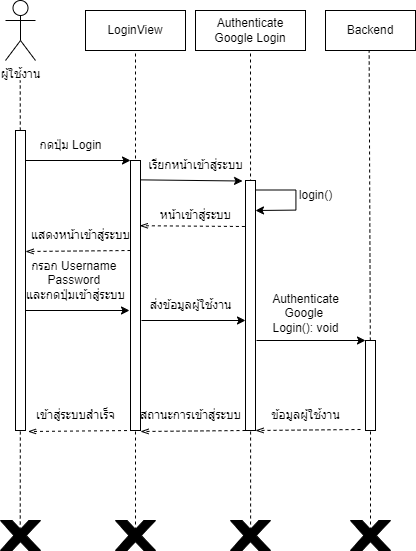

The diagram above was exported from draw.io. Its source (the exported page's mxGraphModel, read from the mxfile embedded in the PNG):
<mxGraphModel dx="339" dy="508" grid="1" gridSize="10" guides="1" tooltips="1" connect="1" arrows="1" fold="1" page="1" pageScale="1" pageWidth="850" pageHeight="1100" math="0" shadow="0">
  <root>
    <mxCell id="0" />
    <mxCell id="1" parent="0" />
    <mxCell id="J92lPIoyuNdYJRjkBcZH-1" value="ผู้ใช้งาน" style="shape=umlActor;verticalLabelPosition=bottom;verticalAlign=top;html=1;outlineConnect=0;" parent="1" vertex="1">
      <mxGeometry x="70" y="120" width="30" height="60" as="geometry" />
    </mxCell>
    <mxCell id="J92lPIoyuNdYJRjkBcZH-2" value="" style="endArrow=none;dashed=1;html=1;rounded=0;" parent="1" source="J92lPIoyuNdYJRjkBcZH-12" edge="1">
      <mxGeometry width="50" height="50" relative="1" as="geometry">
        <mxPoint x="84.71" y="650" as="sourcePoint" />
        <mxPoint x="84.71" y="200" as="targetPoint" />
      </mxGeometry>
    </mxCell>
    <mxCell id="J92lPIoyuNdYJRjkBcZH-3" value="" style="endArrow=none;dashed=1;html=1;rounded=0;entryX=0.5;entryY=1;entryDx=0;entryDy=0;" parent="1" target="J92lPIoyuNdYJRjkBcZH-9" edge="1">
      <mxGeometry width="50" height="50" relative="1" as="geometry">
        <mxPoint x="200" y="650" as="sourcePoint" />
        <mxPoint x="200" y="200" as="targetPoint" />
      </mxGeometry>
    </mxCell>
    <mxCell id="J92lPIoyuNdYJRjkBcZH-5" value="" style="endArrow=none;dashed=1;html=1;rounded=0;entryX=0.5;entryY=1;entryDx=0;entryDy=0;" parent="1" target="J92lPIoyuNdYJRjkBcZH-10" edge="1">
      <mxGeometry width="50" height="50" relative="1" as="geometry">
        <mxPoint x="315.11" y="650" as="sourcePoint" />
        <mxPoint x="315.11" y="200" as="targetPoint" />
      </mxGeometry>
    </mxCell>
    <mxCell id="J92lPIoyuNdYJRjkBcZH-8" value="" style="endArrow=none;dashed=1;html=1;rounded=0;entryX=0.5;entryY=1;entryDx=0;entryDy=0;" parent="1" source="J92lPIoyuNdYJRjkBcZH-16" edge="1">
      <mxGeometry width="50" height="50" relative="1" as="geometry">
        <mxPoint x="431.36" y="650" as="sourcePoint" />
        <mxPoint x="433.64" y="170" as="targetPoint" />
      </mxGeometry>
    </mxCell>
    <mxCell id="J92lPIoyuNdYJRjkBcZH-9" value="LoginView" style="rounded=0;whiteSpace=wrap;html=1;" parent="1" vertex="1">
      <mxGeometry x="150" y="130" width="100" height="40" as="geometry" />
    </mxCell>
    <mxCell id="J92lPIoyuNdYJRjkBcZH-10" value="Authenticate Google Login" style="rounded=0;whiteSpace=wrap;html=1;" parent="1" vertex="1">
      <mxGeometry x="260" y="130" width="110" height="40" as="geometry" />
    </mxCell>
    <mxCell id="J92lPIoyuNdYJRjkBcZH-11" value="Backend" style="rounded=0;whiteSpace=wrap;html=1;" parent="1" vertex="1">
      <mxGeometry x="390" y="130" width="90" height="40" as="geometry" />
    </mxCell>
    <mxCell id="J92lPIoyuNdYJRjkBcZH-13" value="" style="endArrow=none;dashed=1;html=1;rounded=0;" parent="1" target="J92lPIoyuNdYJRjkBcZH-12" edge="1">
      <mxGeometry width="50" height="50" relative="1" as="geometry">
        <mxPoint x="84.71" y="650" as="sourcePoint" />
        <mxPoint x="84.71" y="200" as="targetPoint" />
      </mxGeometry>
    </mxCell>
    <mxCell id="J92lPIoyuNdYJRjkBcZH-12" value="" style="rounded=0;whiteSpace=wrap;html=1;" parent="1" vertex="1">
      <mxGeometry x="80" y="250" width="10" height="300" as="geometry" />
    </mxCell>
    <mxCell id="J92lPIoyuNdYJRjkBcZH-14" value="" style="rounded=0;whiteSpace=wrap;html=1;" parent="1" vertex="1">
      <mxGeometry x="195" y="280" width="10" height="270" as="geometry" />
    </mxCell>
    <mxCell id="J92lPIoyuNdYJRjkBcZH-15" value="" style="rounded=0;whiteSpace=wrap;html=1;" parent="1" vertex="1">
      <mxGeometry x="310" y="300" width="10" height="250" as="geometry" />
    </mxCell>
    <mxCell id="J92lPIoyuNdYJRjkBcZH-17" value="" style="endArrow=none;dashed=1;html=1;rounded=0;entryX=0.5;entryY=1;entryDx=0;entryDy=0;" parent="1" target="J92lPIoyuNdYJRjkBcZH-16" edge="1">
      <mxGeometry width="50" height="50" relative="1" as="geometry">
        <mxPoint x="435" y="650" as="sourcePoint" />
        <mxPoint x="433.64" y="170" as="targetPoint" />
      </mxGeometry>
    </mxCell>
    <mxCell id="J92lPIoyuNdYJRjkBcZH-16" value="" style="rounded=0;whiteSpace=wrap;html=1;" parent="1" vertex="1">
      <mxGeometry x="430" y="460" width="10" height="90" as="geometry" />
    </mxCell>
    <mxCell id="J92lPIoyuNdYJRjkBcZH-21" value="" style="endArrow=classic;html=1;rounded=0;entryX=0;entryY=0;entryDx=0;entryDy=0;" parent="1" target="J92lPIoyuNdYJRjkBcZH-14" edge="1">
      <mxGeometry width="50" height="50" relative="1" as="geometry">
        <mxPoint x="90" y="280" as="sourcePoint" />
        <mxPoint x="190" y="280" as="targetPoint" />
      </mxGeometry>
    </mxCell>
    <mxCell id="J92lPIoyuNdYJRjkBcZH-22" value="" style="endArrow=classic;html=1;rounded=0;entryX=0.892;entryY=1.017;entryDx=0;entryDy=0;entryPerimeter=0;exitX=0.044;exitY=0.979;exitDx=0;exitDy=0;exitPerimeter=0;" parent="1" source="J92lPIoyuNdYJRjkBcZH-40" target="J92lPIoyuNdYJRjkBcZH-40" edge="1">
      <mxGeometry width="50" height="50" relative="1" as="geometry">
        <mxPoint x="210" y="300" as="sourcePoint" />
        <mxPoint x="260" y="250" as="targetPoint" />
      </mxGeometry>
    </mxCell>
    <mxCell id="J92lPIoyuNdYJRjkBcZH-26" value="" style="endArrow=classic;html=1;rounded=0;exitX=1.049;exitY=0.166;exitDx=0;exitDy=0;exitPerimeter=0;entryX=0.958;entryY=0.268;entryDx=0;entryDy=0;entryPerimeter=0;" parent="1" edge="1">
      <mxGeometry width="50" height="50" relative="1" as="geometry">
        <mxPoint x="320.42" y="309.5" as="sourcePoint" />
        <mxPoint x="319.99999999999994" y="330.0000000000001" as="targetPoint" />
        <Array as="points">
          <mxPoint x="360.42" y="309.5" />
          <mxPoint x="360.42" y="329.6" />
        </Array>
      </mxGeometry>
    </mxCell>
    <mxCell id="J92lPIoyuNdYJRjkBcZH-27" value="" style="endArrow=openThin;html=1;rounded=0;entryX=0.994;entryY=0.174;entryDx=0;entryDy=0;entryPerimeter=0;exitX=-0.06;exitY=0.184;exitDx=0;exitDy=0;exitPerimeter=0;endFill=0;dashed=1;" parent="1" source="J92lPIoyuNdYJRjkBcZH-15" target="J92lPIoyuNdYJRjkBcZH-43" edge="1">
      <mxGeometry width="50" height="50" relative="1" as="geometry">
        <mxPoint x="270" y="390" as="sourcePoint" />
        <mxPoint x="320" y="340" as="targetPoint" />
      </mxGeometry>
    </mxCell>
    <mxCell id="J92lPIoyuNdYJRjkBcZH-28" value="" style="endArrow=openThin;html=1;rounded=0;entryX=1.017;entryY=0.32;entryDx=0;entryDy=0;entryPerimeter=0;exitX=-0.005;exitY=0.318;exitDx=0;exitDy=0;exitPerimeter=0;endFill=0;dashed=1;" parent="1" edge="1">
      <mxGeometry width="50" height="50" relative="1" as="geometry">
        <mxPoint x="195" y="370" as="sourcePoint" />
        <mxPoint x="90" y="371" as="targetPoint" />
      </mxGeometry>
    </mxCell>
    <mxCell id="J92lPIoyuNdYJRjkBcZH-39" value="กดปุ่ม Login" style="text;html=1;align=center;verticalAlign=middle;resizable=0;points=[];autosize=1;strokeColor=none;fillColor=none;" parent="1" vertex="1">
      <mxGeometry x="90" y="250" width="90" height="30" as="geometry" />
    </mxCell>
    <mxCell id="J92lPIoyuNdYJRjkBcZH-40" value="เรียกหน้าเข้าสู่ระบบ" style="text;html=1;align=center;verticalAlign=middle;resizable=0;points=[];autosize=1;strokeColor=none;fillColor=none;" parent="1" vertex="1">
      <mxGeometry x="200" y="270" width="120" height="30" as="geometry" />
    </mxCell>
    <mxCell id="J92lPIoyuNdYJRjkBcZH-41" value="login()" style="text;html=1;align=center;verticalAlign=middle;resizable=0;points=[];autosize=1;strokeColor=none;fillColor=none;" parent="1" vertex="1">
      <mxGeometry x="350" y="300" width="60" height="30" as="geometry" />
    </mxCell>
    <mxCell id="J92lPIoyuNdYJRjkBcZH-42" value="หน้าเข้าสู่ระบบ" style="text;html=1;align=center;verticalAlign=middle;resizable=0;points=[];autosize=1;strokeColor=none;fillColor=none;" parent="1" vertex="1">
      <mxGeometry x="215" y="320" width="90" height="30" as="geometry" />
    </mxCell>
    <mxCell id="J92lPIoyuNdYJRjkBcZH-43" value="แสดงหน้าเข้าสู่ระบบ" style="text;html=1;align=center;verticalAlign=middle;resizable=0;points=[];autosize=1;strokeColor=none;fillColor=none;" parent="1" vertex="1">
      <mxGeometry x="85" y="340" width="120" height="30" as="geometry" />
    </mxCell>
    <mxCell id="J92lPIoyuNdYJRjkBcZH-44" value="" style="endArrow=classic;html=1;rounded=0;entryX=-0.13;entryY=0.099;entryDx=0;entryDy=0;entryPerimeter=0;" parent="1" edge="1">
      <mxGeometry width="50" height="50" relative="1" as="geometry">
        <mxPoint x="90" y="430" as="sourcePoint" />
        <mxPoint x="194" y="430" as="targetPoint" />
      </mxGeometry>
    </mxCell>
    <mxCell id="J92lPIoyuNdYJRjkBcZH-45" value="" style="endArrow=classic;html=1;rounded=0;entryX=-0.13;entryY=0.099;entryDx=0;entryDy=0;entryPerimeter=0;" parent="1" edge="1">
      <mxGeometry width="50" height="50" relative="1" as="geometry">
        <mxPoint x="206" y="440" as="sourcePoint" />
        <mxPoint x="310" y="440" as="targetPoint" />
      </mxGeometry>
    </mxCell>
    <mxCell id="J92lPIoyuNdYJRjkBcZH-46" value="" style="endArrow=classic;html=1;rounded=0;" parent="1" edge="1">
      <mxGeometry width="50" height="50" relative="1" as="geometry">
        <mxPoint x="321" y="460" as="sourcePoint" />
        <mxPoint x="430" y="460" as="targetPoint" />
      </mxGeometry>
    </mxCell>
    <mxCell id="J92lPIoyuNdYJRjkBcZH-47" value="" style="endArrow=openThin;html=1;rounded=0;entryX=1.017;entryY=0.32;entryDx=0;entryDy=0;entryPerimeter=0;exitX=-0.005;exitY=0.318;exitDx=0;exitDy=0;exitPerimeter=0;endFill=0;dashed=1;" parent="1" edge="1">
      <mxGeometry width="50" height="50" relative="1" as="geometry">
        <mxPoint x="197.5" y="550" as="sourcePoint" />
        <mxPoint x="92.5" y="551" as="targetPoint" />
      </mxGeometry>
    </mxCell>
    <mxCell id="J92lPIoyuNdYJRjkBcZH-48" value="" style="endArrow=openThin;html=1;rounded=0;entryX=1.017;entryY=0.32;entryDx=0;entryDy=0;entryPerimeter=0;exitX=-0.005;exitY=0.318;exitDx=0;exitDy=0;exitPerimeter=0;endFill=0;dashed=1;" parent="1" edge="1">
      <mxGeometry width="50" height="50" relative="1" as="geometry">
        <mxPoint x="310" y="550" as="sourcePoint" />
        <mxPoint x="205" y="551" as="targetPoint" />
      </mxGeometry>
    </mxCell>
    <mxCell id="J92lPIoyuNdYJRjkBcZH-49" value="" style="endArrow=openThin;html=1;rounded=0;entryX=1.017;entryY=0.32;entryDx=0;entryDy=0;entryPerimeter=0;exitX=-0.005;exitY=0.318;exitDx=0;exitDy=0;exitPerimeter=0;endFill=0;dashed=1;" parent="1" edge="1">
      <mxGeometry width="50" height="50" relative="1" as="geometry">
        <mxPoint x="425" y="549" as="sourcePoint" />
        <mxPoint x="320" y="550" as="targetPoint" />
      </mxGeometry>
    </mxCell>
    <mxCell id="J92lPIoyuNdYJRjkBcZH-50" value="กรอก Username&amp;nbsp;&lt;div&gt;Password&amp;nbsp;&lt;div&gt;และกดปุ่มเข้าสู่ระบบ&lt;/div&gt;&lt;/div&gt;" style="text;html=1;align=center;verticalAlign=middle;resizable=0;points=[];autosize=1;strokeColor=none;fillColor=none;" parent="1" vertex="1">
      <mxGeometry x="80" y="370" width="120" height="60" as="geometry" />
    </mxCell>
    <mxCell id="J92lPIoyuNdYJRjkBcZH-51" value="ส่งข้อมูลผู้ใช้งาน" style="text;html=1;align=center;verticalAlign=middle;resizable=0;points=[];autosize=1;strokeColor=none;fillColor=none;" parent="1" vertex="1">
      <mxGeometry x="200" y="410" width="110" height="30" as="geometry" />
    </mxCell>
    <mxCell id="J92lPIoyuNdYJRjkBcZH-53" value="&lt;span style=&quot;text-wrap: wrap;&quot;&gt;Authenticate Google&amp;nbsp;&lt;/span&gt;&lt;div&gt;&lt;span style=&quot;text-wrap: wrap;&quot;&gt;Login(): void&lt;/span&gt;&lt;/div&gt;" style="text;html=1;align=center;verticalAlign=middle;resizable=0;points=[];autosize=1;strokeColor=none;fillColor=none;" parent="1" vertex="1">
      <mxGeometry x="300" y="413" width="140" height="40" as="geometry" />
    </mxCell>
    <mxCell id="J92lPIoyuNdYJRjkBcZH-54" value="เข้าสู่ระบบสำเร็จ" style="text;html=1;align=center;verticalAlign=middle;resizable=0;points=[];autosize=1;strokeColor=none;fillColor=none;" parent="1" vertex="1">
      <mxGeometry x="90" y="520" width="100" height="30" as="geometry" />
    </mxCell>
    <mxCell id="J92lPIoyuNdYJRjkBcZH-55" value="สถานะการเข้าสู่ระบบ" style="text;html=1;align=center;verticalAlign=middle;resizable=0;points=[];autosize=1;strokeColor=none;fillColor=none;" parent="1" vertex="1">
      <mxGeometry x="195" y="520" width="120" height="30" as="geometry" />
    </mxCell>
    <mxCell id="J92lPIoyuNdYJRjkBcZH-56" value="ข้อมูลผู้ใช้งาน" style="text;html=1;align=center;verticalAlign=middle;resizable=0;points=[];autosize=1;strokeColor=none;fillColor=none;" parent="1" vertex="1">
      <mxGeometry x="325" y="520" width="90" height="30" as="geometry" />
    </mxCell>
    <mxCell id="J92lPIoyuNdYJRjkBcZH-58" value="" style="verticalLabelPosition=bottom;verticalAlign=top;html=1;shape=mxgraph.basic.x;fillColor=#000000;" parent="1" vertex="1">
      <mxGeometry x="65" y="640" width="40" height="30" as="geometry" />
    </mxCell>
    <mxCell id="J92lPIoyuNdYJRjkBcZH-60" value="" style="verticalLabelPosition=bottom;verticalAlign=top;html=1;shape=mxgraph.basic.x;fillColor=#000000;" parent="1" vertex="1">
      <mxGeometry x="180" y="640" width="40" height="30" as="geometry" />
    </mxCell>
    <mxCell id="J92lPIoyuNdYJRjkBcZH-61" value="" style="verticalLabelPosition=bottom;verticalAlign=top;html=1;shape=mxgraph.basic.x;fillColor=#000000;" parent="1" vertex="1">
      <mxGeometry x="415" y="640" width="40" height="30" as="geometry" />
    </mxCell>
    <mxCell id="J92lPIoyuNdYJRjkBcZH-62" value="" style="verticalLabelPosition=bottom;verticalAlign=top;html=1;shape=mxgraph.basic.x;fillColor=#000000;" parent="1" vertex="1">
      <mxGeometry x="295" y="640" width="40" height="30" as="geometry" />
    </mxCell>
  </root>
</mxGraphModel>